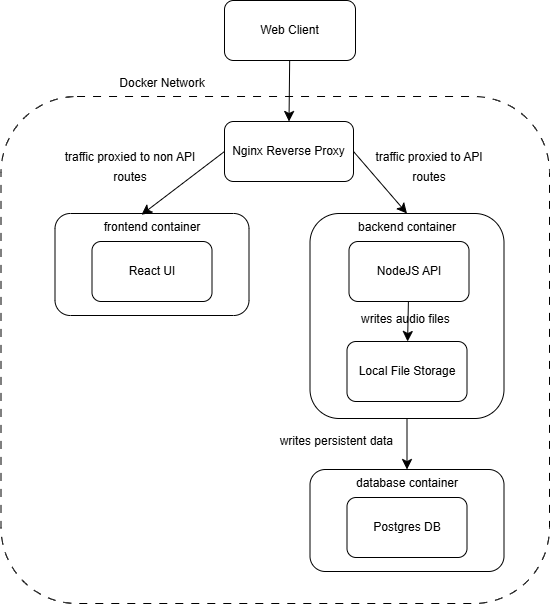

The diagram above was exported from draw.io. Its source (the exported page's mxGraphModel, read from the mxfile embedded in the PNG):
<mxGraphModel dx="980" dy="624" grid="0" gridSize="10" guides="1" tooltips="1" connect="1" arrows="1" fold="1" page="0" pageScale="1" pageWidth="850" pageHeight="1100" math="0" shadow="0">
  <root>
    <mxCell id="0" />
    <mxCell id="1" parent="0" />
    <mxCell id="AiLrpipUhYSkswe4gXI--17" value="" style="rounded=1;whiteSpace=wrap;html=1;fillColor=none;dashed=1;dashPattern=8 8;" vertex="1" parent="1">
      <mxGeometry x="9.5" y="194" width="548.5" height="507" as="geometry" />
    </mxCell>
    <mxCell id="AiLrpipUhYSkswe4gXI--18" style="edgeStyle=none;curved=1;rounded=0;orthogonalLoop=1;jettySize=auto;html=1;entryX=0.5;entryY=0;entryDx=0;entryDy=0;fontSize=12;startSize=8;endSize=8;" edge="1" parent="1" source="AiLrpipUhYSkswe4gXI--7" target="AiLrpipUhYSkswe4gXI--8">
      <mxGeometry relative="1" as="geometry" />
    </mxCell>
    <mxCell id="AiLrpipUhYSkswe4gXI--7" value="Web Client" style="rounded=1;whiteSpace=wrap;html=1;" vertex="1" parent="1">
      <mxGeometry x="233" y="98" width="131" height="60" as="geometry" />
    </mxCell>
    <mxCell id="AiLrpipUhYSkswe4gXI--21" style="edgeStyle=none;curved=1;rounded=0;orthogonalLoop=1;jettySize=auto;html=1;entryX=0.5;entryY=0;entryDx=0;entryDy=0;fontSize=12;startSize=8;endSize=8;exitX=1;exitY=0.5;exitDx=0;exitDy=0;" edge="1" parent="1" source="AiLrpipUhYSkswe4gXI--8" target="AiLrpipUhYSkswe4gXI--12">
      <mxGeometry relative="1" as="geometry" />
    </mxCell>
    <mxCell id="AiLrpipUhYSkswe4gXI--8" value="Nginx Reverse Proxy" style="rounded=1;whiteSpace=wrap;html=1;" vertex="1" parent="1">
      <mxGeometry x="233" y="219" width="129" height="60" as="geometry" />
    </mxCell>
    <mxCell id="AiLrpipUhYSkswe4gXI--9" value="frontend container" style="rounded=1;whiteSpace=wrap;html=1;verticalAlign=top;" vertex="1" parent="1">
      <mxGeometry x="63.5" y="311" width="194" height="102" as="geometry" />
    </mxCell>
    <mxCell id="AiLrpipUhYSkswe4gXI--11" value="React UI" style="rounded=1;whiteSpace=wrap;html=1;" vertex="1" parent="1">
      <mxGeometry x="100.5" y="339" width="120" height="60" as="geometry" />
    </mxCell>
    <mxCell id="AiLrpipUhYSkswe4gXI--24" style="edgeStyle=none;curved=1;rounded=0;orthogonalLoop=1;jettySize=auto;html=1;entryX=0.5;entryY=0;entryDx=0;entryDy=0;fontSize=12;startSize=8;endSize=8;" edge="1" parent="1" source="AiLrpipUhYSkswe4gXI--12" target="AiLrpipUhYSkswe4gXI--15">
      <mxGeometry relative="1" as="geometry" />
    </mxCell>
    <mxCell id="AiLrpipUhYSkswe4gXI--12" value="backend container" style="rounded=1;whiteSpace=wrap;html=1;verticalAlign=top;" vertex="1" parent="1">
      <mxGeometry x="318.5" y="311" width="194" height="205" as="geometry" />
    </mxCell>
    <mxCell id="AiLrpipUhYSkswe4gXI--26" style="edgeStyle=none;curved=1;rounded=0;orthogonalLoop=1;jettySize=auto;html=1;fontSize=12;startSize=8;endSize=8;" edge="1" parent="1" source="AiLrpipUhYSkswe4gXI--13" target="AiLrpipUhYSkswe4gXI--14">
      <mxGeometry relative="1" as="geometry" />
    </mxCell>
    <mxCell id="AiLrpipUhYSkswe4gXI--13" value="NodeJS API" style="rounded=1;whiteSpace=wrap;html=1;" vertex="1" parent="1">
      <mxGeometry x="357.5" y="339" width="120" height="60" as="geometry" />
    </mxCell>
    <mxCell id="AiLrpipUhYSkswe4gXI--14" value="Local File Storage" style="rounded=1;whiteSpace=wrap;html=1;" vertex="1" parent="1">
      <mxGeometry x="355.5" y="439" width="120" height="60" as="geometry" />
    </mxCell>
    <mxCell id="AiLrpipUhYSkswe4gXI--15" value="database container" style="rounded=1;whiteSpace=wrap;html=1;verticalAlign=top;" vertex="1" parent="1">
      <mxGeometry x="318.5" y="567" width="194" height="102" as="geometry" />
    </mxCell>
    <mxCell id="AiLrpipUhYSkswe4gXI--16" value="Postgres DB" style="rounded=1;whiteSpace=wrap;html=1;" vertex="1" parent="1">
      <mxGeometry x="355.5" y="595" width="120" height="60" as="geometry" />
    </mxCell>
    <mxCell id="AiLrpipUhYSkswe4gXI--19" value="&lt;font style=&quot;font-size: 12px;&quot;&gt;Docker Network&lt;/font&gt;" style="text;strokeColor=none;fillColor=none;html=1;align=center;verticalAlign=middle;whiteSpace=wrap;rounded=0;fontSize=16;" vertex="1" parent="1">
      <mxGeometry x="104" y="164" width="134" height="30" as="geometry" />
    </mxCell>
    <mxCell id="AiLrpipUhYSkswe4gXI--20" style="edgeStyle=none;curved=1;rounded=0;orthogonalLoop=1;jettySize=auto;html=1;entryX=0.446;entryY=0.012;entryDx=0;entryDy=0;entryPerimeter=0;fontSize=12;startSize=8;endSize=8;exitX=0;exitY=0.5;exitDx=0;exitDy=0;" edge="1" parent="1" source="AiLrpipUhYSkswe4gXI--8" target="AiLrpipUhYSkswe4gXI--9">
      <mxGeometry relative="1" as="geometry" />
    </mxCell>
    <mxCell id="AiLrpipUhYSkswe4gXI--22" value="&lt;font style=&quot;font-size: 12px;&quot;&gt;traffic proxied to non API routes&lt;/font&gt;" style="text;strokeColor=none;fillColor=none;html=1;align=center;verticalAlign=middle;whiteSpace=wrap;rounded=0;fontSize=16;" vertex="1" parent="1">
      <mxGeometry x="72" y="248" width="134" height="30" as="geometry" />
    </mxCell>
    <mxCell id="AiLrpipUhYSkswe4gXI--23" value="&lt;font style=&quot;font-size: 12px;&quot;&gt;traffic proxied to API routes&lt;/font&gt;" style="text;strokeColor=none;fillColor=none;html=1;align=center;verticalAlign=middle;whiteSpace=wrap;rounded=0;fontSize=16;" vertex="1" parent="1">
      <mxGeometry x="371" y="250" width="134" height="26" as="geometry" />
    </mxCell>
    <mxCell id="AiLrpipUhYSkswe4gXI--25" value="&lt;font style=&quot;font-size: 12px;&quot;&gt;writes persistent data&amp;nbsp;&lt;/font&gt;" style="text;strokeColor=none;fillColor=none;html=1;align=center;verticalAlign=middle;whiteSpace=wrap;rounded=0;fontSize=16;" vertex="1" parent="1">
      <mxGeometry x="280" y="522" width="134" height="30" as="geometry" />
    </mxCell>
    <mxCell id="AiLrpipUhYSkswe4gXI--28" value="&lt;font style=&quot;font-size: 12px;&quot;&gt;writes audio files&amp;nbsp;&lt;/font&gt;" style="text;strokeColor=none;fillColor=none;html=1;align=center;verticalAlign=middle;whiteSpace=wrap;rounded=0;fontSize=16;" vertex="1" parent="1">
      <mxGeometry x="348.5" y="400" width="134" height="30" as="geometry" />
    </mxCell>
  </root>
</mxGraphModel>